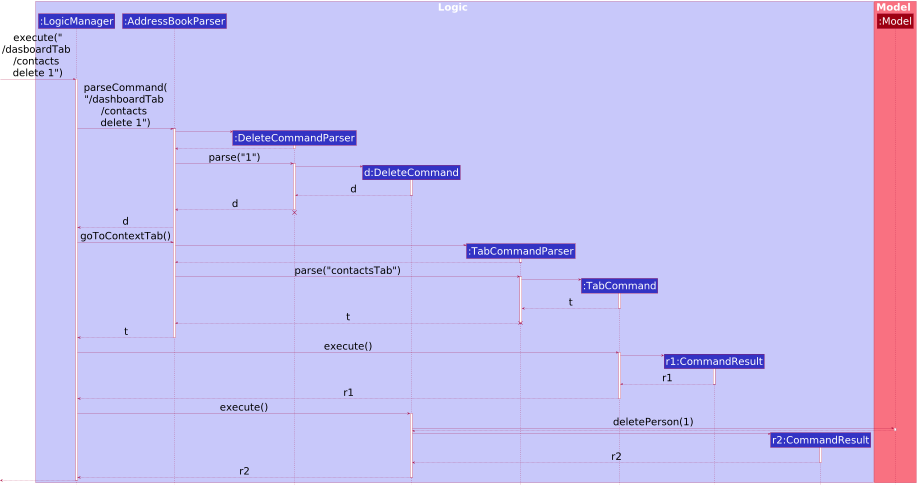

The diagram above was rendered by PlantUML. Its source (embedded in the PNG):
@startuml
!include style.puml

skinparam arrowFontSize 48
skinparam participantFontSize 48

box Logic LOGIC_COLOR_T1
participant ":LogicManager" as LogicManager LOGIC_COLOR
participant ":AddressBookParser" as AddressBookParser LOGIC_COLOR
participant ":DeleteCommandParser" as DeleteCommandParser LOGIC_COLOR
participant "d:DeleteCommand" as DeleteCommand LOGIC_COLOR
participant ":TabCommandParser" as TabCommandParser LOGIC_COLOR
participant ":TabCommand" as TabCommand LOGIC_COLOR
participant "r1:CommandResult" as CommandResult1 LOGIC_COLOR
participant "r2:CommandResult" as CommandResult2 LOGIC_COLOR
end box

box Model MODEL_COLOR_T1
participant ":Model" as Model MODEL_COLOR
end box

[-> LogicManager : execute("\n/dasboardTab \n/contacts \ndelete 1")
activate LogicManager

LogicManager -> AddressBookParser : parseCommand(\n"/dashboardTab \n/contacts \ndelete 1")
activate AddressBookParser

create DeleteCommandParser
AddressBookParser -> DeleteCommandParser
activate DeleteCommandParser

DeleteCommandParser --> AddressBookParser
deactivate DeleteCommandParser

AddressBookParser -> DeleteCommandParser : parse("1")
activate DeleteCommandParser

create DeleteCommand
DeleteCommandParser -> DeleteCommand
activate DeleteCommand

DeleteCommand --> DeleteCommandParser : d
deactivate DeleteCommand

DeleteCommandParser --> AddressBookParser : d
deactivate DeleteCommandParser
'Hidden arrow to position the destroy marker below the end of the activation bar.
DeleteCommandParser -[hidden]-> AddressBookParser
destroy DeleteCommandParser

AddressBookParser --> LogicManager : d
LogicManager -> AddressBookParser : goToContextTab()

create TabCommandParser
AddressBookParser -> TabCommandParser
activate TabCommandParser


TabCommandParser --> AddressBookParser
deactivate TabCommandParser

AddressBookParser -> TabCommandParser : parse("contactsTab")
activate TabCommandParser

create TabCommand
TabCommandParser ->TabCommand
activate TabCommand

TabCommand --> TabCommandParser : t
deactivate TabCommand

TabCommandParser --> AddressBookParser : t
deactivate TabCommandParser
destroy TabCommandParser

AddressBookParser --> LogicManager : t
deactivate AddressBookParser

LogicManager -> TabCommand : execute()
activate TabCommand

create CommandResult1
TabCommand -> CommandResult1
activate CommandResult1

CommandResult1 --> TabCommand: r1
deactivate CommandResult1

TabCommand --> LogicManager : r1
deactivate TabCommand

LogicManager -> DeleteCommand : execute()
activate DeleteCommand

DeleteCommand -> Model : deletePerson(1)
activate Model

Model --> DeleteCommand
deactivate Model

create CommandResult2
DeleteCommand -> CommandResult2
activate CommandResult2

CommandResult2 --> DeleteCommand : r2
deactivate CommandResult2

DeleteCommand --> LogicManager : r2
deactivate DeleteCommand

[<--LogicManager
deactivate LogicManager
@enduml